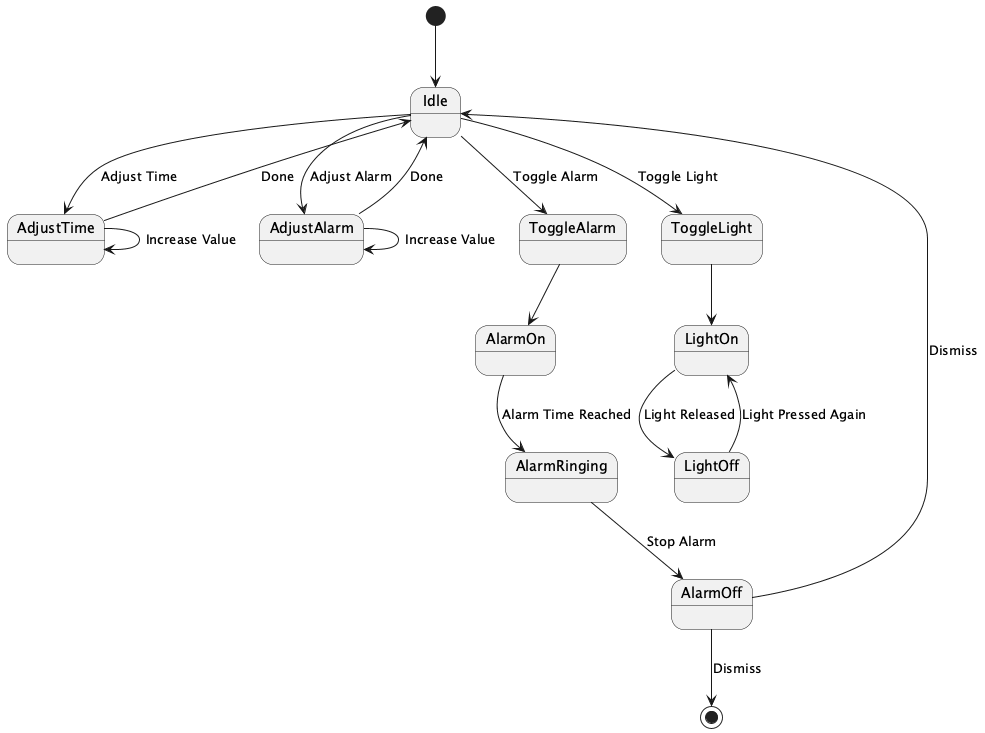

The diagram above was rendered by PlantUML. Its source (embedded in the PNG):
@startuml
[*] --> Idle

Idle --> AdjustTime : Adjust Time
Idle --> AdjustAlarm : Adjust Alarm
Idle --> ToggleAlarm : Toggle Alarm
Idle --> ToggleLight : Toggle Light

AdjustTime --> Idle : Done
AdjustTime --> AdjustTime : Increase Value

AdjustAlarm --> Idle : Done
AdjustAlarm --> AdjustAlarm : Increase Value

ToggleAlarm --> AlarmOn
AlarmOn --> AlarmRinging : Alarm Time Reached
AlarmRinging --> AlarmOff : Stop Alarm

ToggleLight --> LightOn
LightOn --> LightOff : Light Released
LightOff --> LightOn : Light Pressed Again

AlarmOff --> Idle : Dismiss
AlarmOff --> [*] : Dismiss
@enduml